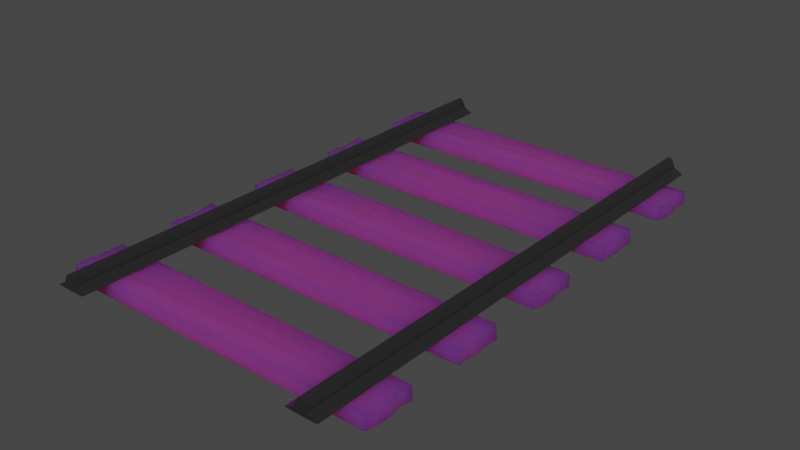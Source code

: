 # Source: trackstraight.blend  (saved by Blender 2.93.20; exported with 4.5.12 LTS)
import bpy
from mathutils import Matrix  # noqa: F401  (used for matrix-valued properties, if any)

bpy.ops.wm.read_factory_settings(use_empty=True)
scene = bpy.context.scene
scene.name = 'Scene'

# ---- collections
col_collection = bpy.data.collections.new('Collection'); scene.collection.children.link(col_collection)

# ---- images (referenced by path relative to the original .blend; pixels are not part of the script)
import os
ASSET_DIR = os.environ.get("B2B_ASSET_DIR", "")  # directory of the original .blend (textures are referenced by path, not embedded)
HERE = os.path.dirname(os.path.abspath(__file__))  # packed textures are extracted next to this script under _unpacked/

def load_image(name, relpath, width, height, colorspace="sRGB"):
    """Load a texture the original file referenced (path relative to the .blend, or extracted next to this script)."""
    p = next((c for c in (os.path.join(HERE, relpath), os.path.join(ASSET_DIR, relpath)) if relpath and os.path.exists(c)), "")
    if p:
        img = bpy.data.images.load(p, check_existing=True)
        img.name = name
    else:  # same state as the original file: an image datablock whose file is absent (Cycles renders it pink)
        img = bpy.data.images.new(name, width, height)
        img.source = "FILE"
        img.filepath = "//" + (relpath or name)
    img.colorspace_settings.name = colorspace
    return img
img_wood_brown_png = load_image('wood brown.png', 'wood brown.png', 1024, 1024, 'sRGB')

# ---- materials (node trees are filled in below, after node groups)
mat_material_002 = bpy.data.materials.new('Material.002')
mat_material_002.use_transparent_shadow = False
mat_material_001 = bpy.data.materials.new('Material.001')
mat_material_001.alpha_threshold = 0.0
mat_material_001.use_transparent_shadow = False
mat_material_001.line_color = (0.0, 0.0, 0.0, 1.0)

# ---- material node trees
mat_material_002.use_nodes = True; mat_material_002.node_tree.nodes.clear()
_N = mat_material_002.node_tree.nodes; _L = mat_material_002.node_tree.links
n0 = _N.new('ShaderNodeBsdfPrincipled'); n0.name = 'Principled BSDF'; n0.location = (10, 300)
n0.distribution = 'GGX'
n0.subsurface_method = 'BURLEY'
n0.inputs[3].default_value = 1.45
n0.inputs[8].default_value = 1.0
n0.inputs[10].default_value = 0.7887
n0.inputs[27].default_value = (0.0, 0.0, 0.0, 1.0)
n0.inputs[28].default_value = 1.0
n1 = _N.new('ShaderNodeOutputMaterial'); n1.name = 'Material Output'; n1.location = (300, 300)
n2 = _N.new('ShaderNodeTexImage'); n2.name = 'Image Texture'; n2.location = (-346, 286)
n2.image = img_wood_brown_png
n3 = _N.new('ShaderNodeMix'); n3.name = 'Mix'; n3.location = (-160, 180)
n3.data_type = 'RGBA'
n3.inputs[0].default_value = 0.7887
n3.inputs[7].default_value = (0.1657, 0.04227, 0.006578, 1.0)
_L.new(n0.outputs[0], n1.inputs[0])
_L.new(n2.outputs[0], n3.inputs[6])
_L.new(n3.outputs[2], n0.inputs[0])
n1.is_active_output = True
mat_material_001.use_nodes = True; mat_material_001.node_tree.nodes.clear()
_N = mat_material_001.node_tree.nodes; _L = mat_material_001.node_tree.links
n0 = _N.new('ShaderNodeOutputMaterial'); n0.name = 'Material Output'; n0.location = (300, 300)
n1 = _N.new('ShaderNodeBsdfPrincipled'); n1.name = 'Principled BSDF'; n1.location = (10, 300)
n1.distribution = 'GGX'
n1.subsurface_method = 'BURLEY'
n1.inputs[0].default_value = (0.02079, 0.02079, 0.02079, 1.0)
n1.inputs[2].default_value = 0.1143
n1.inputs[3].default_value = 1.45
n1.inputs[27].default_value = (0.0, 0.0, 0.0, 1.0)
n1.inputs[28].default_value = 1.0
_L.new(n1.outputs[0], n0.inputs[0])
n0.is_active_output = True

# ---- world
world_world = bpy.data.worlds.new('World'); scene.world = world_world
world_world.use_nodes = True; world_world.node_tree.nodes.clear()
_N = world_world.node_tree.nodes; _L = world_world.node_tree.links
n0 = _N.new('ShaderNodeOutputWorld'); n0.name = 'World Output'; n0.location = (300, 300)
n1 = _N.new('ShaderNodeBackground'); n1.name = 'Background'; n1.location = (10, 300)
n1.inputs[0].default_value = (0.05088, 0.05088, 0.05088, 1.0)
_L.new(n1.outputs[0], n0.inputs[0])
n0.is_active_output = True
world_world.color = (0.05088, 0.05088, 0.05088)
world_world.use_sun_shadow = False
world_world.sun_shadow_jitter_overblur = 0.0

# ---- meshes
me_cube_001 = bpy.data.meshes.new('Cube.001')
me_cube_001.from_pydata([(-0.045, -0.045, -0.045), (-0.045, -0.045, 0.045), (-0.045, 0.045, -0.045), (-0.04555, 0.045, 0.045), (0.045, -0.045, -0.0382), (0.045, -0.045, 0.045), (0.045, 0.045, -0.045), (0.04445, 0.045, 0.04116), (-0.045, 0.0, -0.045), (-0.04472, 0.0, 0.03915), (0.045, 0.0, -0.045), (0.04528, 0.0, 0.03915), (-0.045, 0.0225, 0.045), (0.045, 0.0225, -0.04059), (-0.045, 0.0225, -0.05076), (0.045, 0.0225, 0.045), (-0.04539, -0.0225, -0.04018), (0.04461, -0.0225, 0.03989), (-0.04539, -0.0225, 0.04319), (0.04461, -0.0225, -0.048)], [], [(14, 12, 3, 2), (2, 3, 7, 6), (19, 17, 5, 4), (4, 5, 1, 0), (16, 19, 4, 0), (17, 18, 1, 5), (15, 12, 9, 11), (14, 13, 10, 8), (13, 15, 11, 10), (16, 18, 9, 8), (6, 7, 15, 13), (2, 6, 13, 14), (7, 3, 12, 15), (8, 9, 12, 14), (0, 1, 18, 16), (11, 9, 18, 17), (8, 10, 19, 16), (10, 11, 17, 19)])
_uv = me_cube_001.uv_layers.new(name='UVMap')
_uv.uv.foreach_set('vector', [0.375, 0.1875, 0.625, 0.1875, 0.625, 0.25, 0.375, 0.25, 0.375, 0.25, 0.625, 0.25, 0.625, 0.5, 0.375, 0.5, 0.375, 0.6875, 0.625, 0.6875, 0.625, 0.75, 0.375, 0.75, 0.375, 0.75, 0.625, 0.75, 0.625, 1.0, 0.375, 1.0, 0.125, 0.6875, 0.375, 0.6875, 0.375, 0.75, 0.125, 0.75, 0.625, 0.6875, 0.875, 0.6875, 0.875, 0.75, 0.625, 0.75, 0.625, 0.5625, 0.875, 0.5625, 0.875, 0.625, 0.625, 0.625, 0.125, 0.5625, 0.375, 0.5625, 0.375, 0.625, 0.125, 0.625, 0.375, 0.5625, 0.625, 0.5625, 0.625, 0.625, 0.375, 0.625, 0.375, 0.0625, 0.625, 0.0625, 0.625, 0.125, 0.375, 0.125, 0.375, 0.5, 0.625, 0.5, 0.625, 0.5625, 0.375, 0.5625, 0.125, 0.5, 0.375, 0.5, 0.375, 0.5625, 0.125, 0.5625, 0.625, 0.5, 0.875, 0.5, 0.875, 0.5625, 0.625, 0.5625, 0.375, 0.125, 0.625, 0.125, 0.625, 0.1875, 0.375, 0.1875, 0.375, 0.0, 0.625, 0.0, 0.625, 0.0625, 0.375, 0.0625, 0.625, 0.625, 0.875, 0.625, 0.875, 0.6875, 0.625, 0.6875, 0.125, 0.625, 0.375, 0.625, 0.375, 0.6875, 0.125, 0.6875, 0.375, 0.625, 0.625, 0.625, 0.625, 0.6875, 0.375, 0.6875])
me_cube_001.materials.append(mat_material_002)
me_cube_001.use_remesh_fix_poles = True
me_cube_001.use_remesh_preserve_attributes = False
me_cube_001.update()
me_cube_002 = bpy.data.meshes.new('Cube.002')
me_cube_002.from_pydata([(-0.045, -0.045, -0.045), (-0.045, -0.045, 0.045), (-0.045, 0.045, -0.045), (-0.04555, 0.045, 0.045), (0.045, -0.045, -0.0382), (0.045, -0.045, 0.045), (0.045, 0.045, -0.045), (0.04445, 0.045, 0.04116), (-0.045, 0.0, -0.045), (-0.04472, 0.0, 0.03915), (0.045, 0.0, -0.045), (0.04528, 0.0, 0.03915), (-0.045, 0.0225, 0.045), (0.045, 0.0225, -0.04059), (-0.045, 0.0225, -0.05076), (0.045, 0.0225, 0.045), (-0.04539, -0.0225, -0.04018), (0.04461, -0.0225, 0.03989), (-0.04539, -0.0225, 0.04319), (0.04461, -0.0225, -0.048)], [], [(14, 12, 3, 2), (2, 3, 7, 6), (19, 17, 5, 4), (4, 5, 1, 0), (16, 19, 4, 0), (17, 18, 1, 5), (15, 12, 9, 11), (14, 13, 10, 8), (13, 15, 11, 10), (16, 18, 9, 8), (6, 7, 15, 13), (2, 6, 13, 14), (7, 3, 12, 15), (8, 9, 12, 14), (0, 1, 18, 16), (11, 9, 18, 17), (8, 10, 19, 16), (10, 11, 17, 19)])
_uv = me_cube_002.uv_layers.new(name='UVMap')
_uv.uv.foreach_set('vector', [0.375, 0.1875, 0.625, 0.1875, 0.625, 0.25, 0.375, 0.25, 0.375, 0.25, 0.625, 0.25, 0.625, 0.5, 0.375, 0.5, 0.375, 0.6875, 0.625, 0.6875, 0.625, 0.75, 0.375, 0.75, 0.375, 0.75, 0.625, 0.75, 0.625, 1.0, 0.375, 1.0, 0.125, 0.6875, 0.375, 0.6875, 0.375, 0.75, 0.125, 0.75, 0.625, 0.6875, 0.875, 0.6875, 0.875, 0.75, 0.625, 0.75, 0.625, 0.5625, 0.875, 0.5625, 0.875, 0.625, 0.625, 0.625, 0.125, 0.5625, 0.375, 0.5625, 0.375, 0.625, 0.125, 0.625, 0.375, 0.5625, 0.625, 0.5625, 0.625, 0.625, 0.375, 0.625, 0.375, 0.0625, 0.625, 0.0625, 0.625, 0.125, 0.375, 0.125, 0.375, 0.5, 0.625, 0.5, 0.625, 0.5625, 0.375, 0.5625, 0.125, 0.5, 0.375, 0.5, 0.375, 0.5625, 0.125, 0.5625, 0.625, 0.5, 0.875, 0.5, 0.875, 0.5625, 0.625, 0.5625, 0.375, 0.125, 0.625, 0.125, 0.625, 0.1875, 0.375, 0.1875, 0.375, 0.0, 0.625, 0.0, 0.625, 0.0625, 0.375, 0.0625, 0.625, 0.625, 0.875, 0.625, 0.875, 0.6875, 0.625, 0.6875, 0.125, 0.625, 0.375, 0.625, 0.375, 0.6875, 0.125, 0.6875, 0.375, 0.625, 0.625, 0.625, 0.625, 0.6875, 0.375, 0.6875])
me_cube_002.materials.append(mat_material_002)
me_cube_002.use_remesh_fix_poles = True
me_cube_002.use_remesh_preserve_attributes = False
me_cube_002.update()
me_cube_003 = bpy.data.meshes.new('Cube.003')
me_cube_003.from_pydata([(-0.045, -0.045, -0.045), (-0.045, -0.045, 0.045), (-0.045, 0.045, -0.045), (-0.04555, 0.045, 0.045), (0.045, -0.045, -0.0382), (0.045, -0.045, 0.045), (0.045, 0.045, -0.045), (0.04445, 0.045, 0.04116), (-0.045, 0.0, -0.045), (-0.04472, 0.0, 0.03915), (0.045, 0.0, -0.045), (0.04528, 0.0, 0.03915), (-0.045, 0.0225, 0.045), (0.045, 0.0225, -0.04059), (-0.045, 0.0225, -0.05076), (0.045, 0.0225, 0.045), (-0.04539, -0.0225, -0.04018), (0.04461, -0.0225, 0.03989), (-0.04539, -0.0225, 0.04319), (0.04461, -0.0225, -0.048)], [], [(14, 12, 3, 2), (2, 3, 7, 6), (19, 17, 5, 4), (4, 5, 1, 0), (16, 19, 4, 0), (17, 18, 1, 5), (15, 12, 9, 11), (14, 13, 10, 8), (13, 15, 11, 10), (16, 18, 9, 8), (6, 7, 15, 13), (2, 6, 13, 14), (7, 3, 12, 15), (8, 9, 12, 14), (0, 1, 18, 16), (11, 9, 18, 17), (8, 10, 19, 16), (10, 11, 17, 19)])
_uv = me_cube_003.uv_layers.new(name='UVMap')
_uv.uv.foreach_set('vector', [0.375, 0.1875, 0.625, 0.1875, 0.625, 0.25, 0.375, 0.25, 0.375, 0.25, 0.625, 0.25, 0.625, 0.5, 0.375, 0.5, 0.375, 0.6875, 0.625, 0.6875, 0.625, 0.75, 0.375, 0.75, 0.375, 0.75, 0.625, 0.75, 0.625, 1.0, 0.375, 1.0, 0.125, 0.6875, 0.375, 0.6875, 0.375, 0.75, 0.125, 0.75, 0.625, 0.6875, 0.875, 0.6875, 0.875, 0.75, 0.625, 0.75, 0.625, 0.5625, 0.875, 0.5625, 0.875, 0.625, 0.625, 0.625, 0.125, 0.5625, 0.375, 0.5625, 0.375, 0.625, 0.125, 0.625, 0.375, 0.5625, 0.625, 0.5625, 0.625, 0.625, 0.375, 0.625, 0.375, 0.0625, 0.625, 0.0625, 0.625, 0.125, 0.375, 0.125, 0.375, 0.5, 0.625, 0.5, 0.625, 0.5625, 0.375, 0.5625, 0.125, 0.5, 0.375, 0.5, 0.375, 0.5625, 0.125, 0.5625, 0.625, 0.5, 0.875, 0.5, 0.875, 0.5625, 0.625, 0.5625, 0.375, 0.125, 0.625, 0.125, 0.625, 0.1875, 0.375, 0.1875, 0.375, 0.0, 0.625, 0.0, 0.625, 0.0625, 0.375, 0.0625, 0.625, 0.625, 0.875, 0.625, 0.875, 0.6875, 0.625, 0.6875, 0.125, 0.625, 0.375, 0.625, 0.375, 0.6875, 0.125, 0.6875, 0.375, 0.625, 0.625, 0.625, 0.625, 0.6875, 0.375, 0.6875])
me_cube_003.materials.append(mat_material_002)
me_cube_003.use_remesh_fix_poles = True
me_cube_003.use_remesh_preserve_attributes = False
me_cube_003.update()
me_cube_004 = bpy.data.meshes.new('Cube.004')
me_cube_004.from_pydata([(-0.045, -0.045, -0.045), (-0.045, -0.045, 0.045), (-0.045, 0.045, -0.045), (-0.04555, 0.045, 0.045), (0.045, -0.045, -0.0382), (0.045, -0.045, 0.045), (0.045, 0.045, -0.045), (0.04445, 0.045, 0.04116), (-0.045, 0.0, -0.045), (-0.04472, 0.0, 0.03915), (0.045, 0.0, -0.045), (0.04528, 0.0, 0.03915), (-0.045, 0.0225, 0.045), (0.045, 0.0225, -0.04059), (-0.045, 0.0225, -0.05076), (0.045, 0.0225, 0.045), (-0.04539, -0.0225, -0.04018), (0.04461, -0.0225, 0.03989), (-0.04539, -0.0225, 0.04319), (0.04461, -0.0225, -0.048)], [], [(14, 12, 3, 2), (2, 3, 7, 6), (19, 17, 5, 4), (4, 5, 1, 0), (16, 19, 4, 0), (17, 18, 1, 5), (15, 12, 9, 11), (14, 13, 10, 8), (13, 15, 11, 10), (16, 18, 9, 8), (6, 7, 15, 13), (2, 6, 13, 14), (7, 3, 12, 15), (8, 9, 12, 14), (0, 1, 18, 16), (11, 9, 18, 17), (8, 10, 19, 16), (10, 11, 17, 19)])
_uv = me_cube_004.uv_layers.new(name='UVMap')
_uv.uv.foreach_set('vector', [0.375, 0.1875, 0.625, 0.1875, 0.625, 0.25, 0.375, 0.25, 0.375, 0.25, 0.625, 0.25, 0.625, 0.5, 0.375, 0.5, 0.375, 0.6875, 0.625, 0.6875, 0.625, 0.75, 0.375, 0.75, 0.375, 0.75, 0.625, 0.75, 0.625, 1.0, 0.375, 1.0, 0.125, 0.6875, 0.375, 0.6875, 0.375, 0.75, 0.125, 0.75, 0.625, 0.6875, 0.875, 0.6875, 0.875, 0.75, 0.625, 0.75, 0.625, 0.5625, 0.875, 0.5625, 0.875, 0.625, 0.625, 0.625, 0.125, 0.5625, 0.375, 0.5625, 0.375, 0.625, 0.125, 0.625, 0.375, 0.5625, 0.625, 0.5625, 0.625, 0.625, 0.375, 0.625, 0.375, 0.0625, 0.625, 0.0625, 0.625, 0.125, 0.375, 0.125, 0.375, 0.5, 0.625, 0.5, 0.625, 0.5625, 0.375, 0.5625, 0.125, 0.5, 0.375, 0.5, 0.375, 0.5625, 0.125, 0.5625, 0.625, 0.5, 0.875, 0.5, 0.875, 0.5625, 0.625, 0.5625, 0.375, 0.125, 0.625, 0.125, 0.625, 0.1875, 0.375, 0.1875, 0.375, 0.0, 0.625, 0.0, 0.625, 0.0625, 0.375, 0.0625, 0.625, 0.625, 0.875, 0.625, 0.875, 0.6875, 0.625, 0.6875, 0.125, 0.625, 0.375, 0.625, 0.375, 0.6875, 0.125, 0.6875, 0.375, 0.625, 0.625, 0.625, 0.625, 0.6875, 0.375, 0.6875])
me_cube_004.materials.append(mat_material_002)
me_cube_004.use_remesh_fix_poles = True
me_cube_004.use_remesh_preserve_attributes = False
me_cube_004.update()
me_cube_005 = bpy.data.meshes.new('Cube.005')
me_cube_005.from_pydata([(-0.045, -0.045, -0.045), (-0.045, -0.045, 0.045), (-0.045, 0.045, -0.045), (-0.04555, 0.045, 0.045), (0.045, -0.045, -0.0382), (0.045, -0.045, 0.045), (0.045, 0.045, -0.045), (0.04445, 0.045, 0.04116), (-0.045, 0.0, -0.045), (-0.04472, 0.0, 0.03915), (0.045, 0.0, -0.045), (0.04528, 0.0, 0.03915), (-0.045, 0.0225, 0.045), (0.045, 0.0225, -0.04059), (-0.045, 0.0225, -0.05076), (0.045, 0.0225, 0.045), (-0.04539, -0.0225, -0.04018), (0.04461, -0.0225, 0.03989), (-0.04539, -0.0225, 0.04319), (0.04461, -0.0225, -0.048)], [], [(14, 12, 3, 2), (2, 3, 7, 6), (19, 17, 5, 4), (4, 5, 1, 0), (16, 19, 4, 0), (17, 18, 1, 5), (15, 12, 9, 11), (14, 13, 10, 8), (13, 15, 11, 10), (16, 18, 9, 8), (6, 7, 15, 13), (2, 6, 13, 14), (7, 3, 12, 15), (8, 9, 12, 14), (0, 1, 18, 16), (11, 9, 18, 17), (8, 10, 19, 16), (10, 11, 17, 19)])
_uv = me_cube_005.uv_layers.new(name='UVMap')
_uv.uv.foreach_set('vector', [0.375, 0.1875, 0.625, 0.1875, 0.625, 0.25, 0.375, 0.25, 0.375, 0.25, 0.625, 0.25, 0.625, 0.5, 0.375, 0.5, 0.375, 0.6875, 0.625, 0.6875, 0.625, 0.75, 0.375, 0.75, 0.375, 0.75, 0.625, 0.75, 0.625, 1.0, 0.375, 1.0, 0.125, 0.6875, 0.375, 0.6875, 0.375, 0.75, 0.125, 0.75, 0.625, 0.6875, 0.875, 0.6875, 0.875, 0.75, 0.625, 0.75, 0.625, 0.5625, 0.875, 0.5625, 0.875, 0.625, 0.625, 0.625, 0.125, 0.5625, 0.375, 0.5625, 0.375, 0.625, 0.125, 0.625, 0.375, 0.5625, 0.625, 0.5625, 0.625, 0.625, 0.375, 0.625, 0.375, 0.0625, 0.625, 0.0625, 0.625, 0.125, 0.375, 0.125, 0.375, 0.5, 0.625, 0.5, 0.625, 0.5625, 0.375, 0.5625, 0.125, 0.5, 0.375, 0.5, 0.375, 0.5625, 0.125, 0.5625, 0.625, 0.5, 0.875, 0.5, 0.875, 0.5625, 0.625, 0.5625, 0.375, 0.125, 0.625, 0.125, 0.625, 0.1875, 0.375, 0.1875, 0.375, 0.0, 0.625, 0.0, 0.625, 0.0625, 0.375, 0.0625, 0.625, 0.625, 0.875, 0.625, 0.875, 0.6875, 0.625, 0.6875, 0.125, 0.625, 0.375, 0.625, 0.375, 0.6875, 0.125, 0.6875, 0.375, 0.625, 0.625, 0.625, 0.625, 0.6875, 0.375, 0.6875])
me_cube_005.materials.append(mat_material_002)
me_cube_005.use_remesh_fix_poles = True
me_cube_005.use_remesh_preserve_attributes = False
me_cube_005.update()
me_cylinder_003 = bpy.data.meshes.new('Cylinder.003')
me_cylinder_003.from_pydata([(-1.006e-08, 0.08106, -0.75), (-1.006e-08, 0.08106, 0.75), (0.005169, 0.07722, -0.75), (0.005169, 0.07722, 0.75), (0.01014, 0.06728, -0.75), (0.01014, 0.06728, 0.75), (0.01472, 0.05406, -0.75), (0.01472, 0.05406, 0.75), (0.01874, 0.04008, -0.75), (0.01874, 0.04008, 0.75), (0.02203, 0.02719, -0.75), (0.02203, 0.02719, 0.75), (0.02448, 0.01635, -0.75), (0.02448, 0.01635, 0.75), (0.02599, 0.007804, -0.75), (0.02599, 0.007804, 0.75), (0.06636, -0.03719, -0.75), (0.06636, -0.03719, 0.75), (0.06509, -0.03802, -0.75), (0.06509, -0.03802, 0.75), (0.06131, -0.03881, -0.75), (0.06131, -0.03881, 0.75), (0.05518, -0.03954, -0.75), (0.05518, -0.03954, 0.75), (0.04693, -0.04018, -0.75), (0.04693, -0.04018, 0.75), (0.03687, -0.0407, -0.75), (0.03687, -0.0407, 0.75), (0.0254, -0.04109, -0.75), (0.0254, -0.04109, 0.75), (0.01295, -0.04133, -0.75), (0.01295, -0.04133, 0.75), (-8.438e-08, -0.04142, -0.75), (-8.438e-08, -0.04142, 0.75), (-0.01295, -0.04133, -0.75), (-0.01295, -0.04133, 0.75), (-0.0254, -0.04109, -0.75), (-0.0254, -0.04109, 0.75), (-0.03687, -0.0407, -0.75), (-0.03687, -0.0407, 0.75), (-0.04693, -0.04018, -0.75), (-0.04693, -0.04018, 0.75), (-0.05518, -0.03954, -0.75), (-0.05518, -0.03954, 0.75), (-0.06131, -0.03881, -0.75), (-0.06131, -0.03881, 0.75), (-0.06509, -0.03802, -0.75), (-0.06509, -0.03802, 0.75), (-0.06637, -0.03719, -0.75), (-0.06637, -0.03719, 0.75), (-0.02599, 0.007804, -0.75), (-0.02599, 0.007804, 0.75), (-0.02448, 0.01635, -0.75), (-0.02448, 0.01635, 0.75), (-0.02203, 0.02719, -0.75), (-0.02203, 0.02719, 0.75), (-0.01874, 0.04008, -0.75), (-0.01874, 0.04008, 0.75), (-0.01472, 0.05406, -0.75), (-0.01472, 0.05406, 0.75), (-0.01014, 0.06728, -0.75), (-0.01014, 0.06728, 0.75), (-0.005169, 0.07722, -0.75), (-0.005169, 0.07722, 0.75), (-9.841e-09, 0.0907, -0.75), (0.005169, 0.08695, -0.75), (0.005169, 0.08695, 0.75), (-9.841e-09, 0.0907, 0.75), (0.01014, 0.07737, -0.75), (0.01014, 0.07737, 0.75), (0.01472, 0.06453, -0.75), (0.01472, 0.06453, 0.75), (0.01874, 0.05069, -0.75), (0.01874, 0.05069, 0.75), (0.02203, 0.03751, -0.75), (0.02203, 0.03751, 0.75), (0.02448, 0.02592, -0.75), (0.02448, 0.02592, 0.75), (0.02599, 0.01615, -0.75), (0.02599, 0.01615, 0.75), (-0.02599, 0.01615, 0.75), (-0.02599, 0.01615, -0.75), (-0.02448, 0.02592, -0.75), (-0.02448, 0.02592, 0.75), (-0.02203, 0.03751, -0.75), (-0.02203, 0.03751, 0.75), (-0.01874, 0.05069, -0.75), (-0.01874, 0.05069, 0.75), (-0.01472, 0.06453, -0.75), (-0.01472, 0.06453, 0.75), (-0.01014, 0.07737, -0.75), (-0.01014, 0.07737, 0.75), (-0.005169, 0.08695, -0.75), (-0.005169, 0.08695, 0.75)], [], [(3, 5, 69, 66), (58, 56, 86, 88), (4, 2, 65, 68), (11, 13, 77, 75), (12, 10, 74, 76), (55, 57, 87, 85), (56, 54, 84, 86), (14, 15, 17, 16), (16, 17, 19, 18), (18, 19, 21, 20), (20, 21, 23, 22), (22, 23, 25, 24), (24, 25, 27, 26), (26, 27, 29, 28), (28, 29, 31, 30), (30, 31, 33, 32), (32, 33, 35, 34), (34, 35, 37, 36), (36, 37, 39, 38), (38, 39, 41, 40), (40, 41, 43, 42), (42, 43, 45, 44), (44, 45, 47, 46), (46, 47, 49, 48), (48, 49, 51, 50), (63, 1, 67, 93), (1, 3, 66, 67), (9, 11, 75, 73), (0, 62, 92, 64), (2, 0, 64, 65), (3, 1, 63, 61, 59, 57, 55, 53, 51, 49, 47, 45, 43, 41, 39, 37, 35, 33, 31, 29, 27, 25, 23, 21, 19, 17, 15, 13, 11, 9, 7, 5), (10, 8, 72, 74), (53, 55, 85, 83), (0, 2, 4, 6, 8, 10, 12, 14, 16, 18, 20, 22, 24, 26, 28, 30, 32, 34, 36, 38, 40, 42, 44, 46, 48, 50, 52, 54, 56, 58, 60, 62), (64, 67, 66, 65), (65, 66, 69, 68), (68, 69, 71, 70), (70, 71, 73, 72), (72, 73, 75, 74), (74, 75, 77, 76), (76, 77, 79, 78), (81, 80, 83, 82), (82, 83, 85, 84), (84, 85, 87, 86), (86, 87, 89, 88), (88, 89, 91, 90), (90, 91, 93, 92), (92, 93, 67, 64), (57, 59, 89, 87), (14, 12, 76, 78), (13, 15, 79, 77), (6, 4, 68, 70), (60, 58, 88, 90), (15, 14, 78, 79), (50, 51, 80, 81), (5, 7, 71, 69), (59, 61, 91, 89), (52, 50, 81, 82), (51, 53, 83, 80), (8, 6, 70, 72), (62, 60, 90, 92), (7, 9, 73, 71), (61, 63, 93, 91), (54, 52, 82, 84)])
_uv = me_cylinder_003.uv_layers.new(name='UVMap')
_uv.uv.foreach_set('vector', [0.2968, 0.4854, 0.3418, 0.4717, 0.3418, 0.4717, 0.2968, 0.4854, 0.6167, 0.4496, 0.5803, 0.4197, 0.5803, 0.4197, 0.6167, 0.4496, 0.8418, 0.4717, 0.7968, 0.4854, 0.7968, 0.4854, 0.8418, 0.4717, 0.4496, 0.3833, 0.4717, 0.3418, 0.4717, 0.3418, 0.4496, 0.3833, 0.9717, 0.3418, 0.9496, 0.3833, 0.9496, 0.3833, 0.9717, 0.3418, 0.05045, 0.3833, 0.08029, 0.4197, 0.08029, 0.4197, 0.05045, 0.3833, 0.5803, 0.4197, 0.5504, 0.3833, 0.5504, 0.3833, 0.5803, 0.4197, 0.7812, 0.5, 0.7812, 1.0, 0.75, 1.0, 0.75, 0.5, 0.75, 0.5, 0.75, 1.0, 0.7188, 1.0, 0.7188, 0.5, 0.7188, 0.5, 0.7188, 1.0, 0.6875, 1.0, 0.6875, 0.5, 0.6875, 0.5, 0.6875, 1.0, 0.6562, 1.0, 0.6562, 0.5, 0.6562, 0.5, 0.6562, 1.0, 0.625, 1.0, 0.625, 0.5, 0.625, 0.5, 0.625, 1.0, 0.5938, 1.0, 0.5938, 0.5, 0.5938, 0.5, 0.5938, 1.0, 0.5625, 1.0, 0.5625, 0.5, 0.5625, 0.5, 0.5625, 1.0, 0.5312, 1.0, 0.5312, 0.5, 0.5312, 0.5, 0.5312, 1.0, 0.5, 1.0, 0.5, 0.5, 0.5, 0.5, 0.5, 1.0, 0.4688, 1.0, 0.4688, 0.5, 0.4688, 0.5, 0.4688, 1.0, 0.4375, 1.0, 0.4375, 0.5, 0.4375, 0.5, 0.4375, 1.0, 0.4062, 1.0, 0.4062, 0.5, 0.4062, 0.5, 0.4062, 1.0, 0.375, 1.0, 0.375, 0.5, 0.375, 0.5, 0.375, 1.0, 0.3438, 1.0, 0.3438, 0.5, 0.3438, 0.5, 0.3438, 1.0, 0.3125, 1.0, 0.3125, 0.5, 0.3125, 0.5, 0.3125, 1.0, 0.2812, 1.0, 0.2812, 0.5, 0.2812, 0.5, 0.2812, 1.0, 0.25, 1.0, 0.25, 0.5, 0.25, 0.5, 0.25, 1.0, 0.2188, 1.0, 0.2188, 0.5, 0.2032, 0.4854, 0.25, 0.49, 0.25, 0.49, 0.2032, 0.4854, 0.25, 0.49, 0.2968, 0.4854, 0.2968, 0.4854, 0.25, 0.49, 0.4197, 0.4197, 0.4496, 0.3833, 0.4496, 0.3833, 0.4197, 0.4197, 0.75, 0.49, 0.7032, 0.4854, 0.7032, 0.4854, 0.75, 0.49, 0.7968, 0.4854, 0.75, 0.49, 0.75, 0.49, 0.7968, 0.4854, 0.2968, 0.4854, 0.25, 0.49, 0.2032, 0.4854, 0.1582, 0.4717, 0.1167, 0.4496, 0.08029, 0.4197, 0.05045, 0.3833, 0.02827, 0.3418, 0.01461, 0.2968, 0.01, 0.25, 0.01461, 0.2032, 0.02827, 0.1582, 0.05045, 0.1167, 0.08029, 0.08029, 0.1167, 0.05045, 0.1582, 0.02827, 0.2032, 0.01461, 0.25, 0.01, 0.2968, 0.01461, 0.3418, 0.02827, 0.3833, 0.05045, 0.4197, 0.08029, 0.4496, 0.1167, 0.4717, 0.1582, 0.4854, 0.2032, 0.49, 0.25, 0.4854, 0.2968, 0.4717, 0.3418, 0.4496, 0.3833, 0.4197, 0.4197, 0.3833, 0.4496, 0.3418, 0.4717, 0.9496, 0.3833, 0.9197, 0.4197, 0.9197, 0.4197, 0.9496, 0.3833, 0.02827, 0.3418, 0.05045, 0.3833, 0.05045, 0.3833, 0.02827, 0.3418, 0.75, 0.49, 0.7968, 0.4854, 0.8418, 0.4717, 0.8833, 0.4496, 0.9197, 0.4197, 0.9496, 0.3833, 0.9717, 0.3418, 0.9854, 0.2968, 0.99, 0.25, 0.9854, 0.2032, 0.9717, 0.1582, 0.9496, 0.1167, 0.9197, 0.08029, 0.8833, 0.05045, 0.8418, 0.02827, 0.7968, 0.01461, 0.75, 0.01, 0.7032, 0.01461, 0.6582, 0.02827, 0.6167, 0.05045, 0.5803, 0.08029, 0.5504, 0.1167, 0.5283, 0.1582, 0.5146, 0.2032, 0.51, 0.25, 0.5146, 0.2968, 0.5283, 0.3418, 0.5504, 0.3833, 0.5803, 0.4197, 0.6167, 0.4496, 0.6582, 0.4717, 0.7032, 0.4854, 1.0, 0.5, 1.0, 1.0, 0.9688, 1.0, 0.9688, 0.5, 0.9688, 0.5, 0.9688, 1.0, 0.9375, 1.0, 0.9375, 0.5, 0.9375, 0.5, 0.9375, 1.0, 0.9062, 1.0, 0.9062, 0.5, 0.9062, 0.5, 0.9062, 1.0, 0.875, 1.0, 0.875, 0.5, 0.875, 0.5, 0.875, 1.0, 0.8438, 1.0, 0.8438, 0.5, 0.8438, 0.5, 0.8438, 1.0, 0.8125, 1.0, 0.8125, 0.5, 0.8125, 0.5, 0.8125, 1.0, 0.7812, 1.0, 0.7812, 0.5, 0.2188, 0.5, 0.2188, 1.0, 0.1875, 1.0, 0.1875, 0.5, 0.1875, 0.5, 0.1875, 1.0, 0.1562, 1.0, 0.1562, 0.5, 0.1562, 0.5, 0.1562, 1.0, 0.125, 1.0, 0.125, 0.5, 0.125, 0.5, 0.125, 1.0, 0.09375, 1.0, 0.09375, 0.5, 0.09375, 0.5, 0.09375, 1.0, 0.0625, 1.0, 0.0625, 0.5, 0.0625, 0.5, 0.0625, 1.0, 0.03125, 1.0, 0.03125, 0.5, 0.03125, 0.5, 0.03125, 1.0, 0.0, 1.0, 0.0, 0.5, 0.08029, 0.4197, 0.1167, 0.4496, 0.1167, 0.4496, 0.08029, 0.4197, 0.9854, 0.2968, 0.9717, 0.3418, 0.9717, 0.3418, 0.9854, 0.2968, 0.4717, 0.3418, 0.4854, 0.2968, 0.4854, 0.2968, 0.4717, 0.3418, 0.8833, 0.4496, 0.8418, 0.4717, 0.8418, 0.4717, 0.8833, 0.4496, 0.6582, 0.4717, 0.6167, 0.4496, 0.6167, 0.4496, 0.6582, 0.4717, 0.7812, 1.0, 0.7812, 0.5, 0.7812, 0.5, 0.7812, 1.0, 0.2188, 0.5, 0.2188, 1.0, 0.2188, 1.0, 0.2188, 0.5, 0.3418, 0.4717, 0.3833, 0.4496, 0.3833, 0.4496, 0.3418, 0.4717, 0.1167, 0.4496, 0.1582, 0.4717, 0.1582, 0.4717, 0.1167, 0.4496, 0.5283, 0.3418, 0.5146, 0.2968, 0.5146, 0.2968, 0.5283, 0.3418, 0.01461, 0.2968, 0.02827, 0.3418, 0.02827, 0.3418, 0.01461, 0.2968, 0.9197, 0.4197, 0.8833, 0.4496, 0.8833, 0.4496, 0.9197, 0.4197, 0.7032, 0.4854, 0.6582, 0.4717, 0.6582, 0.4717, 0.7032, 0.4854, 0.3833, 0.4496, 0.4197, 0.4197, 0.4197, 0.4197, 0.3833, 0.4496, 0.1582, 0.4717, 0.2032, 0.4854, 0.2032, 0.4854, 0.1582, 0.4717, 0.5504, 0.3833, 0.5283, 0.3418, 0.5283, 0.3418, 0.5504, 0.3833])
me_cylinder_003.materials.append(mat_material_001)
me_cylinder_003.use_remesh_fix_poles = True
me_cylinder_003.use_remesh_preserve_attributes = False
me_cylinder_003.update()
me_cylinder_001 = bpy.data.meshes.new('Cylinder.001')
me_cylinder_001.from_pydata([(-1.006e-08, 0.08106, -0.75), (-1.006e-08, 0.08106, 0.75), (0.005169, 0.07722, -0.75), (0.005169, 0.07722, 0.75), (0.01014, 0.06728, -0.75), (0.01014, 0.06728, 0.75), (0.01472, 0.05406, -0.75), (0.01472, 0.05406, 0.75), (0.01874, 0.04008, -0.75), (0.01874, 0.04008, 0.75), (0.02203, 0.02719, -0.75), (0.02203, 0.02719, 0.75), (0.02448, 0.01635, -0.75), (0.02448, 0.01635, 0.75), (0.02599, 0.007804, -0.75), (0.02599, 0.007804, 0.75), (0.06636, -0.03719, -0.75), (0.06636, -0.03719, 0.75), (0.06509, -0.03802, -0.75), (0.06509, -0.03802, 0.75), (0.06131, -0.03881, -0.75), (0.06131, -0.03881, 0.75), (0.05518, -0.03954, -0.75), (0.05518, -0.03954, 0.75), (0.04693, -0.04018, -0.75), (0.04693, -0.04018, 0.75), (0.03687, -0.0407, -0.75), (0.03687, -0.0407, 0.75), (0.0254, -0.04109, -0.75), (0.0254, -0.04109, 0.75), (0.01295, -0.04133, -0.75), (0.01295, -0.04133, 0.75), (-8.438e-08, -0.04142, -0.75), (-8.438e-08, -0.04142, 0.75), (-0.01295, -0.04133, -0.75), (-0.01295, -0.04133, 0.75), (-0.0254, -0.04109, -0.75), (-0.0254, -0.04109, 0.75), (-0.03687, -0.0407, -0.75), (-0.03687, -0.0407, 0.75), (-0.04693, -0.04018, -0.75), (-0.04693, -0.04018, 0.75), (-0.05518, -0.03954, -0.75), (-0.05518, -0.03954, 0.75), (-0.06131, -0.03881, -0.75), (-0.06131, -0.03881, 0.75), (-0.06509, -0.03802, -0.75), (-0.06509, -0.03802, 0.75), (-0.06637, -0.03719, -0.75), (-0.06637, -0.03719, 0.75), (-0.02599, 0.007804, -0.75), (-0.02599, 0.007804, 0.75), (-0.02448, 0.01635, -0.75), (-0.02448, 0.01635, 0.75), (-0.02203, 0.02719, -0.75), (-0.02203, 0.02719, 0.75), (-0.01874, 0.04008, -0.75), (-0.01874, 0.04008, 0.75), (-0.01472, 0.05406, -0.75), (-0.01472, 0.05406, 0.75), (-0.01014, 0.06728, -0.75), (-0.01014, 0.06728, 0.75), (-0.005169, 0.07722, -0.75), (-0.005169, 0.07722, 0.75), (-9.841e-09, 0.0907, -0.75), (0.005169, 0.08695, -0.75), (0.005169, 0.08695, 0.75), (-9.841e-09, 0.0907, 0.75), (0.01014, 0.07737, -0.75), (0.01014, 0.07737, 0.75), (0.01472, 0.06453, -0.75), (0.01472, 0.06453, 0.75), (0.01874, 0.05069, -0.75), (0.01874, 0.05069, 0.75), (0.02203, 0.03751, -0.75), (0.02203, 0.03751, 0.75), (0.02448, 0.02592, -0.75), (0.02448, 0.02592, 0.75), (0.02599, 0.01615, -0.75), (0.02599, 0.01615, 0.75), (-0.02599, 0.01615, 0.75), (-0.02599, 0.01615, -0.75), (-0.02448, 0.02592, -0.75), (-0.02448, 0.02592, 0.75), (-0.02203, 0.03751, -0.75), (-0.02203, 0.03751, 0.75), (-0.01874, 0.05069, -0.75), (-0.01874, 0.05069, 0.75), (-0.01472, 0.06453, -0.75), (-0.01472, 0.06453, 0.75), (-0.01014, 0.07737, -0.75), (-0.01014, 0.07737, 0.75), (-0.005169, 0.08695, -0.75), (-0.005169, 0.08695, 0.75)], [], [(3, 5, 69, 66), (58, 56, 86, 88), (4, 2, 65, 68), (11, 13, 77, 75), (12, 10, 74, 76), (55, 57, 87, 85), (56, 54, 84, 86), (14, 15, 17, 16), (16, 17, 19, 18), (18, 19, 21, 20), (20, 21, 23, 22), (22, 23, 25, 24), (24, 25, 27, 26), (26, 27, 29, 28), (28, 29, 31, 30), (30, 31, 33, 32), (32, 33, 35, 34), (34, 35, 37, 36), (36, 37, 39, 38), (38, 39, 41, 40), (40, 41, 43, 42), (42, 43, 45, 44), (44, 45, 47, 46), (46, 47, 49, 48), (48, 49, 51, 50), (63, 1, 67, 93), (1, 3, 66, 67), (9, 11, 75, 73), (0, 62, 92, 64), (2, 0, 64, 65), (3, 1, 63, 61, 59, 57, 55, 53, 51, 49, 47, 45, 43, 41, 39, 37, 35, 33, 31, 29, 27, 25, 23, 21, 19, 17, 15, 13, 11, 9, 7, 5), (10, 8, 72, 74), (53, 55, 85, 83), (0, 2, 4, 6, 8, 10, 12, 14, 16, 18, 20, 22, 24, 26, 28, 30, 32, 34, 36, 38, 40, 42, 44, 46, 48, 50, 52, 54, 56, 58, 60, 62), (64, 67, 66, 65), (65, 66, 69, 68), (68, 69, 71, 70), (70, 71, 73, 72), (72, 73, 75, 74), (74, 75, 77, 76), (76, 77, 79, 78), (81, 80, 83, 82), (82, 83, 85, 84), (84, 85, 87, 86), (86, 87, 89, 88), (88, 89, 91, 90), (90, 91, 93, 92), (92, 93, 67, 64), (57, 59, 89, 87), (14, 12, 76, 78), (13, 15, 79, 77), (6, 4, 68, 70), (60, 58, 88, 90), (15, 14, 78, 79), (50, 51, 80, 81), (5, 7, 71, 69), (59, 61, 91, 89), (52, 50, 81, 82), (51, 53, 83, 80), (8, 6, 70, 72), (62, 60, 90, 92), (7, 9, 73, 71), (61, 63, 93, 91), (54, 52, 82, 84)])
_uv = me_cylinder_001.uv_layers.new(name='UVMap')
_uv.uv.foreach_set('vector', [0.2968, 0.4854, 0.3418, 0.4717, 0.3418, 0.4717, 0.2968, 0.4854, 0.6167, 0.4496, 0.5803, 0.4197, 0.5803, 0.4197, 0.6167, 0.4496, 0.8418, 0.4717, 0.7968, 0.4854, 0.7968, 0.4854, 0.8418, 0.4717, 0.4496, 0.3833, 0.4717, 0.3418, 0.4717, 0.3418, 0.4496, 0.3833, 0.9717, 0.3418, 0.9496, 0.3833, 0.9496, 0.3833, 0.9717, 0.3418, 0.05045, 0.3833, 0.08029, 0.4197, 0.08029, 0.4197, 0.05045, 0.3833, 0.5803, 0.4197, 0.5504, 0.3833, 0.5504, 0.3833, 0.5803, 0.4197, 0.7812, 0.5, 0.7812, 1.0, 0.75, 1.0, 0.75, 0.5, 0.75, 0.5, 0.75, 1.0, 0.7188, 1.0, 0.7188, 0.5, 0.7188, 0.5, 0.7188, 1.0, 0.6875, 1.0, 0.6875, 0.5, 0.6875, 0.5, 0.6875, 1.0, 0.6562, 1.0, 0.6562, 0.5, 0.6562, 0.5, 0.6562, 1.0, 0.625, 1.0, 0.625, 0.5, 0.625, 0.5, 0.625, 1.0, 0.5938, 1.0, 0.5938, 0.5, 0.5938, 0.5, 0.5938, 1.0, 0.5625, 1.0, 0.5625, 0.5, 0.5625, 0.5, 0.5625, 1.0, 0.5312, 1.0, 0.5312, 0.5, 0.5312, 0.5, 0.5312, 1.0, 0.5, 1.0, 0.5, 0.5, 0.5, 0.5, 0.5, 1.0, 0.4688, 1.0, 0.4688, 0.5, 0.4688, 0.5, 0.4688, 1.0, 0.4375, 1.0, 0.4375, 0.5, 0.4375, 0.5, 0.4375, 1.0, 0.4062, 1.0, 0.4062, 0.5, 0.4062, 0.5, 0.4062, 1.0, 0.375, 1.0, 0.375, 0.5, 0.375, 0.5, 0.375, 1.0, 0.3438, 1.0, 0.3438, 0.5, 0.3438, 0.5, 0.3438, 1.0, 0.3125, 1.0, 0.3125, 0.5, 0.3125, 0.5, 0.3125, 1.0, 0.2812, 1.0, 0.2812, 0.5, 0.2812, 0.5, 0.2812, 1.0, 0.25, 1.0, 0.25, 0.5, 0.25, 0.5, 0.25, 1.0, 0.2188, 1.0, 0.2188, 0.5, 0.2032, 0.4854, 0.25, 0.49, 0.25, 0.49, 0.2032, 0.4854, 0.25, 0.49, 0.2968, 0.4854, 0.2968, 0.4854, 0.25, 0.49, 0.4197, 0.4197, 0.4496, 0.3833, 0.4496, 0.3833, 0.4197, 0.4197, 0.75, 0.49, 0.7032, 0.4854, 0.7032, 0.4854, 0.75, 0.49, 0.7968, 0.4854, 0.75, 0.49, 0.75, 0.49, 0.7968, 0.4854, 0.2968, 0.4854, 0.25, 0.49, 0.2032, 0.4854, 0.1582, 0.4717, 0.1167, 0.4496, 0.08029, 0.4197, 0.05045, 0.3833, 0.02827, 0.3418, 0.01461, 0.2968, 0.01, 0.25, 0.01461, 0.2032, 0.02827, 0.1582, 0.05045, 0.1167, 0.08029, 0.08029, 0.1167, 0.05045, 0.1582, 0.02827, 0.2032, 0.01461, 0.25, 0.01, 0.2968, 0.01461, 0.3418, 0.02827, 0.3833, 0.05045, 0.4197, 0.08029, 0.4496, 0.1167, 0.4717, 0.1582, 0.4854, 0.2032, 0.49, 0.25, 0.4854, 0.2968, 0.4717, 0.3418, 0.4496, 0.3833, 0.4197, 0.4197, 0.3833, 0.4496, 0.3418, 0.4717, 0.9496, 0.3833, 0.9197, 0.4197, 0.9197, 0.4197, 0.9496, 0.3833, 0.02827, 0.3418, 0.05045, 0.3833, 0.05045, 0.3833, 0.02827, 0.3418, 0.75, 0.49, 0.7968, 0.4854, 0.8418, 0.4717, 0.8833, 0.4496, 0.9197, 0.4197, 0.9496, 0.3833, 0.9717, 0.3418, 0.9854, 0.2968, 0.99, 0.25, 0.9854, 0.2032, 0.9717, 0.1582, 0.9496, 0.1167, 0.9197, 0.08029, 0.8833, 0.05045, 0.8418, 0.02827, 0.7968, 0.01461, 0.75, 0.01, 0.7032, 0.01461, 0.6582, 0.02827, 0.6167, 0.05045, 0.5803, 0.08029, 0.5504, 0.1167, 0.5283, 0.1582, 0.5146, 0.2032, 0.51, 0.25, 0.5146, 0.2968, 0.5283, 0.3418, 0.5504, 0.3833, 0.5803, 0.4197, 0.6167, 0.4496, 0.6582, 0.4717, 0.7032, 0.4854, 1.0, 0.5, 1.0, 1.0, 0.9688, 1.0, 0.9688, 0.5, 0.9688, 0.5, 0.9688, 1.0, 0.9375, 1.0, 0.9375, 0.5, 0.9375, 0.5, 0.9375, 1.0, 0.9062, 1.0, 0.9062, 0.5, 0.9062, 0.5, 0.9062, 1.0, 0.875, 1.0, 0.875, 0.5, 0.875, 0.5, 0.875, 1.0, 0.8438, 1.0, 0.8438, 0.5, 0.8438, 0.5, 0.8438, 1.0, 0.8125, 1.0, 0.8125, 0.5, 0.8125, 0.5, 0.8125, 1.0, 0.7812, 1.0, 0.7812, 0.5, 0.2188, 0.5, 0.2188, 1.0, 0.1875, 1.0, 0.1875, 0.5, 0.1875, 0.5, 0.1875, 1.0, 0.1562, 1.0, 0.1562, 0.5, 0.1562, 0.5, 0.1562, 1.0, 0.125, 1.0, 0.125, 0.5, 0.125, 0.5, 0.125, 1.0, 0.09375, 1.0, 0.09375, 0.5, 0.09375, 0.5, 0.09375, 1.0, 0.0625, 1.0, 0.0625, 0.5, 0.0625, 0.5, 0.0625, 1.0, 0.03125, 1.0, 0.03125, 0.5, 0.03125, 0.5, 0.03125, 1.0, 0.0, 1.0, 0.0, 0.5, 0.08029, 0.4197, 0.1167, 0.4496, 0.1167, 0.4496, 0.08029, 0.4197, 0.9854, 0.2968, 0.9717, 0.3418, 0.9717, 0.3418, 0.9854, 0.2968, 0.4717, 0.3418, 0.4854, 0.2968, 0.4854, 0.2968, 0.4717, 0.3418, 0.8833, 0.4496, 0.8418, 0.4717, 0.8418, 0.4717, 0.8833, 0.4496, 0.6582, 0.4717, 0.6167, 0.4496, 0.6167, 0.4496, 0.6582, 0.4717, 0.7812, 1.0, 0.7812, 0.5, 0.7812, 0.5, 0.7812, 1.0, 0.2188, 0.5, 0.2188, 1.0, 0.2188, 1.0, 0.2188, 0.5, 0.3418, 0.4717, 0.3833, 0.4496, 0.3833, 0.4496, 0.3418, 0.4717, 0.1167, 0.4496, 0.1582, 0.4717, 0.1582, 0.4717, 0.1167, 0.4496, 0.5283, 0.3418, 0.5146, 0.2968, 0.5146, 0.2968, 0.5283, 0.3418, 0.01461, 0.2968, 0.02827, 0.3418, 0.02827, 0.3418, 0.01461, 0.2968, 0.9197, 0.4197, 0.8833, 0.4496, 0.8833, 0.4496, 0.9197, 0.4197, 0.7032, 0.4854, 0.6582, 0.4717, 0.6582, 0.4717, 0.7032, 0.4854, 0.3833, 0.4496, 0.4197, 0.4197, 0.4197, 0.4197, 0.3833, 0.4496, 0.1582, 0.4717, 0.2032, 0.4854, 0.2032, 0.4854, 0.1582, 0.4717, 0.5504, 0.3833, 0.5283, 0.3418, 0.5283, 0.3418, 0.5504, 0.3833])
me_cylinder_001.materials.append(mat_material_001)
me_cylinder_001.use_remesh_fix_poles = True
me_cylinder_001.use_remesh_preserve_attributes = False
me_cylinder_001.update()

# ---- objects
ob_cube = bpy.data.objects.new('Cube', me_cube_001)
ob_cube_001 = bpy.data.objects.new('Cube.001', me_cube_002)
ob_cube_002 = bpy.data.objects.new('Cube.002', me_cube_003)
ob_cube_003 = bpy.data.objects.new('Cube.003', me_cube_004)
ob_cube_004 = bpy.data.objects.new('Cube.004', me_cube_005)
ob_cylinder_001 = bpy.data.objects.new('Cylinder.001', me_cylinder_003)
ob_cylinder_003 = bpy.data.objects.new('Cylinder.003', me_cylinder_001)

# ---- transforms, parenting, visibility, modifiers, constraints
ob_cube.location = (0.0, 0.0, -0.05895)
ob_cube.rotation_euler = (-3.142, 1.941e-23, -4.441e-16)
ob_cube.scale = (10.5, 1.575, 0.4712)
ob_cube_001.location = (0.0, 0.3, -0.05895)
ob_cube_001.scale = (10.5, 1.575, 0.4712)
ob_cube_002.location = (0.0, -0.3, -0.05895)
ob_cube_002.scale = (10.5, 1.575, 0.4712)
ob_cube_003.location = (0.0, -0.6, -0.05895)
ob_cube_003.rotation_euler = (-3.142, 1.941e-23, -4.441e-16)
ob_cube_003.scale = (10.5, 1.575, 0.4712)
ob_cube_004.location = (0.0, 0.6, -0.05895)
ob_cube_004.rotation_euler = (-3.142, 1.941e-23, -4.441e-16)
ob_cube_004.scale = (10.5, 1.575, 0.4712)
ob_cylinder_001.location = (0.375, 0.0, -0.0215)
ob_cylinder_001.rotation_euler = (1.571, 0.0, 0.0)
ob_cylinder_001.scale = (0.6883, 0.332, 1.006)
ob_cylinder_003.location = (-0.3742, 0.0, -0.0215)
ob_cylinder_003.rotation_euler = (1.571, 0.0, 0.0)
ob_cylinder_003.scale = (0.6883, 0.332, 1.006)

# ---- collection membership
col_collection.objects.link(ob_cube)
col_collection.objects.link(ob_cube_001)
col_collection.objects.link(ob_cube_002)
col_collection.objects.link(ob_cube_003)
col_collection.objects.link(ob_cube_004)
col_collection.objects.link(ob_cylinder_001)
col_collection.objects.link(ob_cylinder_003)

# ---- scene / render settings (as saved in the file)
scene.frame_start = 1; scene.frame_end = 250; scene.frame_set(1)
scene.render.engine = 'BLENDER_EEVEE_NEXT'
scene.cycles.use_denoising = False
scene.cycles.samples = 128
scene.cycles.sampling_pattern = 'TABULATED_SOBOL'
scene.cycles.use_adaptive_sampling = False
scene.cycles.use_light_tree = False
scene.view_settings.view_transform = 'Filmic'
bpy.context.view_layer.update()

# ---- added for rendering (the .blend has no active camera and no usable light): camera, sun
cam_auto = bpy.data.cameras.new('AutoCamera')
cam_auto.lens = 50.0
cam_auto.sensor_width = 36.0
cam_auto.clip_end = 1000.0
ob_auto_camera = bpy.data.objects.new('AutoCamera', cam_auto)
scene.collection.objects.link(ob_auto_camera)
ob_auto_camera.location = (1.65207, -1.98419, 1.28567)
ob_auto_camera.rotation_euler = (1.09748, -7.21219e-08, 0.694738)
scene.camera = ob_auto_camera
light_auto_sun = bpy.data.lights.new('AutoSun', 'SUN')
light_auto_sun.energy = 3.0
light_auto_sun.angle = 0.0523599
ob_auto_sun = bpy.data.objects.new('AutoSun', light_auto_sun)
scene.collection.objects.link(ob_auto_sun)
ob_auto_sun.rotation_euler = (0.872665, 0.174533, 0.523599)
bpy.context.view_layer.update()
